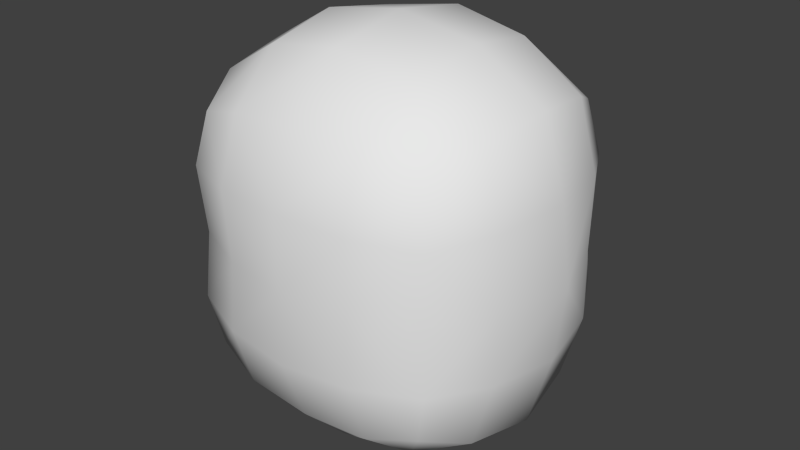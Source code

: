 # Source: torso.blend  (saved by Blender 2.66.1; exported with 4.5.12 LTS)
import bpy
from mathutils import Matrix  # noqa: F401  (used for matrix-valued properties, if any)

bpy.ops.wm.read_factory_settings(use_empty=True)
scene = bpy.context.scene
scene.name = 'Scene'

# ---- collections
col_collection_1 = bpy.data.collections.new('Collection 1'); scene.collection.children.link(col_collection_1)

# ---- materials (node trees are filled in below, after node groups)
mat_material = bpy.data.materials.new('Material')
mat_material.alpha_threshold = 0.0
mat_material.use_transparent_shadow = False
mat_material.roughness = 0.5
mat_material.line_color = (0.0, 0.0, 0.0, 1.0)

# ---- material node trees

# ---- world
world_world = bpy.data.worlds.new('World'); scene.world = world_world
world_world.color = (0.05088, 0.05088, 0.05088)
world_world.use_sun_shadow = False
world_world.sun_shadow_jitter_overblur = 0.0
world_world.cycles.sampling_method = 'MANUAL'
world_world.cycles.sample_map_resolution = 256

# ---- meshes
me_cube = bpy.data.meshes.new('Cube')
me_cube.from_pydata([(4.54e-08, 1.062e-07, -0.8785), (0.3507, 2.235e-08, -0.8194), (-2.235e-08, -0.3507, -0.8194), (-0.3507, 1.565e-07, -0.8194), (1.043e-07, 0.3507, -0.8194), (0.3264, 0.3264, -0.7639), (0.3264, -0.3264, -0.7639), (-0.3264, -0.3264, -0.7639), (-0.3264, 0.3264, -0.7639), (-1.136e-07, -1.648e-07, 0.8785), (0.0, 0.3507, 0.8194), (-0.3507, -4.47e-08, 0.8194), (-2.235e-07, -0.3507, 0.8194), (0.3507, -2.682e-07, 0.8194), (0.3264, 0.3264, 0.7639), (-0.3264, 0.3264, 0.7639), (-0.3264, -0.3264, 0.7639), (0.3264, -0.3264, 0.7639), (0.7801, -2.384e-07, -5.419e-09), (0.685, 0.2921, -5.028e-09), (0.7389, -2.902e-07, 0.324), (0.685, -0.2921, -3.908e-10), (0.7389, -1.689e-07, -0.324), (0.6854, 0.301, -0.3043), (0.6854, 0.301, 0.3043), (0.6854, -0.301, 0.3043), (0.6854, -0.301, -0.3043), (-2.012e-07, -0.6787, 5.447e-12), (0.2869, -0.6331, -4.383e-10), (-2.408e-07, -0.6815, 0.3113), (-0.2869, -0.6331, -4.383e-10), (-1.594e-07, -0.6815, -0.3113), (0.2962, -0.6499, -0.2985), (0.2962, -0.6499, 0.2985), (-0.2962, -0.6499, 0.2985), (-0.2962, -0.6499, -0.2985), (-0.7801, 1.639e-07, -5.419e-09), (-0.685, -0.2921, -1.123e-08), (-0.7389, 1.195e-07, 0.324), (-0.685, 0.2921, 5.809e-09), (-0.7389, 1.788e-07, -0.324), (-0.6854, -0.301, -0.3043), (-0.6854, -0.301, 0.3043), (-0.6854, 0.301, 0.3043), (-0.6854, 0.301, -0.3043), (1.44e-07, 0.6787, 1.674e-08), (0.2869, 0.6331, 1.112e-08), (1.495e-07, 0.6815, -0.3113), (-0.2869, 0.6331, 1.112e-08), (1.491e-07, 0.6815, 0.3113), (0.2962, 0.6499, 0.2985), (0.2962, 0.6499, -0.2985), (-0.2962, 0.6499, -0.2985), (-0.2962, 0.6499, 0.2985), (0.599, 0.3021, -0.599), (0.6432, -7.264e-08, -0.6432), (0.599, -0.3021, -0.599), (0.2923, 0.5631, -0.5731), (1.4e-07, 0.5733, -0.5931), (-0.2923, 0.5631, -0.5731), (0.5583, 0.5428, -0.2868), (0.5383, 0.5235, 4.967e-09), (0.5583, 0.5428, 0.2869), (0.2923, -0.5631, -0.5731), (-1.037e-07, -0.5733, -0.5931), (-0.2923, -0.5631, -0.5731), (0.5583, -0.5428, -0.2868), (0.5383, -0.5235, -4.967e-09), (0.5583, -0.5428, 0.2868), (-0.599, -0.3021, -0.599), (-0.6432, 1.844e-07, -0.6432), (-0.599, 0.3021, -0.599), (-0.5583, -0.5428, -0.2869), (-0.5383, -0.5235, -4.967e-09), (-0.5583, -0.5428, 0.2868), (-0.5583, 0.5428, -0.2868), (-0.5383, 0.5235, 4.967e-09), (-0.5583, 0.5428, 0.2868), (0.599, 0.3021, 0.599), (0.6432, -3.316e-07, 0.6432), (0.599, -0.3021, 0.599), (0.2923, 0.5631, 0.5731), (9.197e-08, 0.5733, 0.5931), (-0.2923, 0.5631, 0.5731), (0.2923, -0.5631, 0.5731), (-2.566e-07, -0.5733, 0.5931), (-0.2923, -0.5631, 0.5731), (-0.599, -0.3021, 0.599), (-0.6432, 6.333e-08, 0.6432), (-0.599, 0.3021, 0.599), (0.5091, 0.5091, -0.5092), (0.5091, -0.5091, -0.5092), (-0.5091, -0.5091, -0.5092), (-0.5091, 0.5091, -0.5092), (0.5091, 0.5091, 0.5092), (0.5091, -0.5091, 0.5092), (-0.5091, -0.5091, 0.5092), (-0.5091, 0.5091, 0.5092), (0.2923, -0.5631, 0.5731), (-2.566e-07, -0.5733, 0.5931), (-0.2923, -0.5631, 0.5731), (0.5091, -0.5091, 0.5092), (-0.5091, -0.5091, 0.5092)], [(101, 98), (98, 99), (99, 100), (100, 102)], [(0, 4, 5, 1), (1, 5, 54, 55), (4, 58, 57, 5), (5, 57, 90, 54), (0, 1, 6, 2), (2, 6, 63, 64), (1, 55, 56, 6), (6, 56, 91, 63), (0, 2, 7, 3), (3, 7, 69, 70), (2, 64, 65, 7), (7, 65, 92, 69), (0, 3, 8, 4), (4, 8, 59, 58), (3, 70, 71, 8), (8, 71, 93, 59), (9, 13, 14, 10), (10, 14, 81, 82), (13, 79, 78, 14), (14, 78, 94, 81), (9, 10, 15, 11), (11, 15, 89, 88), (10, 82, 83, 15), (15, 83, 97, 89), (9, 11, 16, 12), (12, 16, 86, 85), (11, 88, 87, 16), (16, 87, 96, 86), (9, 12, 17, 13), (13, 17, 80, 79), (12, 85, 84, 17), (17, 84, 95, 80), (18, 22, 23, 19), (19, 23, 60, 61), (22, 55, 54, 23), (23, 54, 90, 60), (18, 19, 24, 20), (20, 24, 78, 79), (19, 61, 62, 24), (24, 62, 94, 78), (18, 20, 25, 21), (21, 25, 68, 67), (20, 79, 80, 25), (25, 80, 95, 68), (18, 21, 26, 22), (22, 26, 56, 55), (21, 67, 66, 26), (26, 66, 91, 56), (27, 31, 32, 28), (28, 32, 66, 67), (31, 64, 63, 32), (32, 63, 91, 66), (27, 28, 33, 29), (29, 33, 84, 85), (28, 67, 68, 33), (33, 68, 95, 84), (27, 29, 34, 30), (30, 34, 74, 73), (29, 85, 86, 34), (34, 86, 96, 74), (27, 30, 35, 31), (31, 35, 65, 64), (30, 73, 72, 35), (35, 72, 92, 65), (36, 40, 41, 37), (37, 41, 72, 73), (40, 70, 69, 41), (41, 69, 92, 72), (36, 37, 42, 38), (38, 42, 87, 88), (37, 73, 74, 42), (42, 74, 96, 87), (36, 38, 43, 39), (39, 43, 77, 76), (38, 88, 89, 43), (43, 89, 97, 77), (36, 39, 44, 40), (40, 44, 71, 70), (39, 76, 75, 44), (44, 75, 93, 71), (45, 49, 50, 46), (46, 50, 62, 61), (49, 82, 81, 50), (50, 81, 94, 62), (45, 46, 51, 47), (47, 51, 57, 58), (46, 61, 60, 51), (51, 60, 90, 57), (45, 47, 52, 48), (48, 52, 75, 76), (47, 58, 59, 52), (52, 59, 93, 75), (45, 48, 53, 49), (49, 53, 83, 82), (48, 76, 77, 53), (53, 77, 97, 83)])
me_cube.polygons.foreach_set('use_smooth', [True] * 96)
_uv = me_cube.uv_layers.new(name='UVMap')
_uv.uv.foreach_set('vector', [0.807, 0.1907, 0.807, 0.09428, 0.8968, 0.101, 0.9034, 0.1907, 0.9034, 0.1907, 0.8968, 0.101, 0.9717, 0.1076, 0.9839, 0.1907, 0.807, 0.09428, 0.807, 0.03306, 0.8874, 0.03586, 0.8968, 0.101, 0.8968, 0.101, 0.8874, 0.03586, 0.947, 0.05072, 0.9717, 0.1076, 0.807, 0.1907, 0.9034, 0.1907, 0.8968, 0.2805, 0.807, 0.2872, 0.807, 0.2872, 0.8968, 0.2805, 0.8874, 0.3456, 0.807, 0.3484, 0.9034, 0.1907, 0.9839, 0.1907, 0.9717, 0.2738, 0.8968, 0.2805, 0.8968, 0.2805, 0.9717, 0.2738, 0.947, 0.3307, 0.8874, 0.3456, 0.807, 0.1907, 0.807, 0.2872, 0.7172, 0.2805, 0.7106, 0.1907, 0.7106, 0.1907, 0.7172, 0.2805, 0.6423, 0.2738, 0.6301, 0.1907, 0.807, 0.2872, 0.807, 0.3484, 0.7266, 0.3456, 0.7172, 0.2805, 0.7172, 0.2805, 0.7266, 0.3456, 0.667, 0.3307, 0.6423, 0.2738, 0.807, 0.1907, 0.7106, 0.1907, 0.7172, 0.101, 0.807, 0.09428, 0.807, 0.09428, 0.7172, 0.101, 0.7266, 0.03586, 0.807, 0.03306, 0.7106, 0.1907, 0.6301, 0.1907, 0.6423, 0.1076, 0.7172, 0.101, 0.7172, 0.101, 0.6423, 0.1076, 0.667, 0.05072, 0.7266, 0.03586, 0.8077, 0.5524, 0.9041, 0.5524, 0.8974, 0.6422, 0.8077, 0.6489, 0.8077, 0.6489, 0.8974, 0.6422, 0.8881, 0.7073, 0.8077, 0.7101, 0.9041, 0.5524, 0.9846, 0.5524, 0.9724, 0.6355, 0.8974, 0.6422, 0.8974, 0.6422, 0.9724, 0.6355, 0.9477, 0.6924, 0.8881, 0.7073, 0.8077, 0.5524, 0.8077, 0.6489, 0.7179, 0.6422, 0.7112, 0.5524, 0.7112, 0.5524, 0.7179, 0.6422, 0.643, 0.6355, 0.6308, 0.5524, 0.8077, 0.6489, 0.8077, 0.7101, 0.7273, 0.7073, 0.7179, 0.6422, 0.7179, 0.6422, 0.7273, 0.7073, 0.6677, 0.6924, 0.643, 0.6355, 0.8077, 0.5524, 0.7112, 0.5524, 0.7179, 0.4627, 0.8077, 0.456, 0.8077, 0.456, 0.7179, 0.4627, 0.7273, 0.3976, 0.8077, 0.3948, 0.7112, 0.5524, 0.6308, 0.5524, 0.643, 0.4694, 0.7179, 0.4627, 0.7179, 0.4627, 0.643, 0.4694, 0.6677, 0.4124, 0.7273, 0.3976, 0.8077, 0.5524, 0.8077, 0.456, 0.8974, 0.4627, 0.9041, 0.5524, 0.9041, 0.5524, 0.8974, 0.4627, 0.9724, 0.4694, 0.9846, 0.5524, 0.8077, 0.456, 0.8077, 0.3948, 0.8881, 0.3976, 0.8974, 0.4627, 0.8974, 0.4627, 0.8881, 0.3976, 0.9477, 0.4124, 0.9724, 0.4694, 0.4825, 0.5523, 0.4825, 0.4632, 0.5652, 0.4686, 0.5628, 0.5523, 0.5628, 0.5523, 0.5652, 0.4686, 0.6317, 0.4734, 0.6264, 0.5523, 0.4825, 0.4632, 0.4825, 0.3754, 0.5655, 0.3876, 0.5652, 0.4686, 0.5652, 0.4686, 0.5655, 0.3876, 0.6225, 0.4123, 0.6317, 0.4734, 0.4825, 0.5523, 0.5628, 0.5523, 0.5652, 0.636, 0.4825, 0.6414, 0.4825, 0.6414, 0.5652, 0.636, 0.5655, 0.717, 0.4825, 0.7292, 0.5628, 0.5523, 0.6264, 0.5523, 0.6317, 0.6312, 0.5652, 0.636, 0.5652, 0.636, 0.6317, 0.6312, 0.6225, 0.6923, 0.5655, 0.717, 0.4825, 0.5523, 0.4825, 0.6414, 0.3997, 0.636, 0.4021, 0.5523, 0.4021, 0.5523, 0.3997, 0.636, 0.3332, 0.6312, 0.3385, 0.5523, 0.4825, 0.6414, 0.4825, 0.7292, 0.3994, 0.717, 0.3997, 0.636, 0.3997, 0.636, 0.3994, 0.717, 0.3425, 0.6923, 0.3332, 0.6312, 0.4825, 0.5523, 0.4021, 0.5523, 0.3997, 0.4686, 0.4825, 0.4632, 0.4825, 0.4632, 0.3997, 0.4686, 0.3994, 0.3876, 0.4825, 0.3754, 0.4021, 0.5523, 0.3385, 0.5523, 0.3332, 0.4734, 0.3997, 0.4686, 0.3997, 0.4686, 0.3332, 0.4734, 0.3425, 0.4123, 0.3994, 0.3876, 0.1706, 0.552, 0.1706, 0.4664, 0.2521, 0.4699, 0.2495, 0.552, 0.2495, 0.552, 0.2521, 0.4699, 0.3241, 0.4731, 0.3186, 0.552, 0.1706, 0.4664, 0.1706, 0.3889, 0.251, 0.3944, 0.2521, 0.4699, 0.2521, 0.4699, 0.251, 0.3944, 0.3106, 0.412, 0.3241, 0.4731, 0.1706, 0.552, 0.2495, 0.552, 0.2521, 0.6341, 0.1706, 0.6376, 0.1706, 0.6376, 0.2521, 0.6341, 0.251, 0.7096, 0.1706, 0.7151, 0.2495, 0.552, 0.3186, 0.552, 0.3241, 0.6309, 0.2521, 0.6341, 0.2521, 0.6341, 0.3241, 0.6309, 0.3106, 0.692, 0.251, 0.7096, 0.1706, 0.552, 0.1706, 0.6376, 0.08915, 0.6341, 0.09171, 0.552, 0.09171, 0.552, 0.08915, 0.6341, 0.01707, 0.6309, 0.02259, 0.552, 0.1706, 0.6376, 0.1706, 0.7151, 0.09023, 0.7096, 0.08915, 0.6341, 0.08915, 0.6341, 0.09023, 0.7096, 0.0306, 0.692, 0.01707, 0.6309, 0.1706, 0.552, 0.09171, 0.552, 0.08915, 0.4699, 0.1706, 0.4664, 0.1706, 0.4664, 0.08915, 0.4699, 0.09023, 0.3944, 0.1706, 0.3889, 0.09171, 0.552, 0.02259, 0.552, 0.01707, 0.4731, 0.08915, 0.4699, 0.08915, 0.4699, 0.01707, 0.4731, 0.0306, 0.412, 0.09023, 0.3944, 0.4824, 0.1899, 0.4824, 0.1008, 0.5652, 0.1062, 0.5628, 0.1899, 0.5628, 0.1899, 0.5652, 0.1062, 0.6317, 0.111, 0.6264, 0.1899, 0.4824, 0.1008, 0.4824, 0.013, 0.5655, 0.02517, 0.5652, 0.1062, 0.5652, 0.1062, 0.5655, 0.02517, 0.6224, 0.04986, 0.6317, 0.111, 0.4824, 0.1899, 0.5628, 0.1899, 0.5652, 0.2736, 0.4824, 0.279, 0.4824, 0.279, 0.5652, 0.2736, 0.5655, 0.3546, 0.4824, 0.3668, 0.5628, 0.1899, 0.6264, 0.1899, 0.6317, 0.2688, 0.5652, 0.2736, 0.5652, 0.2736, 0.6317, 0.2688, 0.6224, 0.3299, 0.5655, 0.3546, 0.4824, 0.1899, 0.4824, 0.279, 0.3996, 0.2736, 0.4021, 0.1899, 0.4021, 0.1899, 0.3996, 0.2736, 0.3331, 0.2688, 0.3385, 0.1899, 0.4824, 0.279, 0.4824, 0.3668, 0.3993, 0.3546, 0.3996, 0.2736, 0.3996, 0.2736, 0.3993, 0.3546, 0.3424, 0.3299, 0.3331, 0.2688, 0.4824, 0.1899, 0.4021, 0.1899, 0.3996, 0.1062, 0.4824, 0.1008, 0.4824, 0.1008, 0.3996, 0.1062, 0.3993, 0.02517, 0.4824, 0.013, 0.4021, 0.1899, 0.3385, 0.1899, 0.3331, 0.111, 0.3996, 0.1062, 0.3996, 0.1062, 0.3331, 0.111, 0.3424, 0.04986, 0.3993, 0.02517, 0.1706, 0.1898, 0.1706, 0.2754, 0.08916, 0.2719, 0.09173, 0.1898, 0.09173, 0.1898, 0.08916, 0.2719, 0.01709, 0.2687, 0.0226, 0.1898, 0.1706, 0.2754, 0.1706, 0.3529, 0.09025, 0.3474, 0.08916, 0.2719, 0.08916, 0.2719, 0.09025, 0.3474, 0.03062, 0.3298, 0.01709, 0.2687, 0.1706, 0.1898, 0.09173, 0.1898, 0.08916, 0.1077, 0.1706, 0.1042, 0.1706, 0.1042, 0.08916, 0.1077, 0.09025, 0.03222, 0.1706, 0.02672, 0.09173, 0.1898, 0.0226, 0.1898, 0.01709, 0.1109, 0.08916, 0.1077, 0.08916, 0.1077, 0.01709, 0.1109, 0.03062, 0.0498, 0.09025, 0.03222, 0.1706, 0.1898, 0.1706, 0.1042, 0.2521, 0.1077, 0.2495, 0.1898, 0.2495, 0.1898, 0.2521, 0.1077, 0.3242, 0.1109, 0.3187, 0.1898, 0.1706, 0.1042, 0.1706, 0.02672, 0.251, 0.03222, 0.2521, 0.1077, 0.2521, 0.1077, 0.251, 0.03222, 0.3106, 0.0498, 0.3242, 0.1109, 0.1706, 0.1898, 0.2495, 0.1898, 0.2521, 0.2719, 0.1706, 0.2754, 0.1706, 0.2754, 0.2521, 0.2719, 0.251, 0.3474, 0.1706, 0.3529, 0.2495, 0.1898, 0.3187, 0.1898, 0.3242, 0.2687, 0.2521, 0.2719, 0.2521, 0.2719, 0.3242, 0.2687, 0.3106, 0.3298, 0.251, 0.3474])
me_cube.materials.append(mat_material)
me_cube.use_remesh_preserve_volume = False
me_cube.use_remesh_preserve_attributes = False
me_cube.use_mirror_vertex_groups = False
me_cube.update()

# ---- objects
ob_torso = bpy.data.objects.new('Torso', me_cube)

# ---- transforms, parenting, visibility, modifiers, constraints
ob_torso.location = (0.0, 0.0, 0.0)
ob_torso.lock_rotations_4d = False
ob_torso.empty_display_type = 'ARROWS'
ob_torso.lineart.crease_threshold = 0.0

# ---- collection membership
col_collection_1.objects.link(ob_torso)

# ---- scene / render settings (as saved in the file)
scene.frame_start = 1; scene.frame_end = 250; scene.frame_set(8)
scene.render.engine = 'BLENDER_EEVEE_NEXT'
scene.render.image_settings.color_mode = 'RGB'
scene.render.image_settings.compression = 90
scene.render.resolution_percentage = 50
scene.render.dither_intensity = 0.0
scene.render.bake_margin = 2
scene.cycles.use_denoising = False
scene.cycles.samples = 10
scene.cycles.sampling_pattern = 'TABULATED_SOBOL'
scene.cycles.light_sampling_threshold = 0.0
scene.cycles.use_adaptive_sampling = False
scene.cycles.use_light_tree = False
scene.cycles.blur_glossy = 0.0
scene.cycles.volume_bounces = 1
scene.cycles.pixel_filter_type = 'GAUSSIAN'
scene.cycles.sample_clamp_indirect = 0.0
scene.view_settings.view_transform = 'Standard'
bpy.context.view_layer.update()

# ---- added for rendering (the .blend has no active camera and no usable light): camera, sun
cam_auto = bpy.data.cameras.new('AutoCamera')
cam_auto.lens = 50.0
cam_auto.sensor_width = 36.0
cam_auto.clip_end = 1000.0
ob_auto_camera = bpy.data.objects.new('AutoCamera', cam_auto)
scene.collection.objects.link(ob_auto_camera)
ob_auto_camera.location = (2.51324, -3.01589, 2.01059)
ob_auto_camera.rotation_euler = (1.09748, -7.21219e-08, 0.694738)
scene.camera = ob_auto_camera
light_auto_sun = bpy.data.lights.new('AutoSun', 'SUN')
light_auto_sun.energy = 3.0
light_auto_sun.angle = 0.0523599
ob_auto_sun = bpy.data.objects.new('AutoSun', light_auto_sun)
scene.collection.objects.link(ob_auto_sun)
ob_auto_sun.rotation_euler = (0.872665, 0.174533, 0.523599)
bpy.context.view_layer.update()
